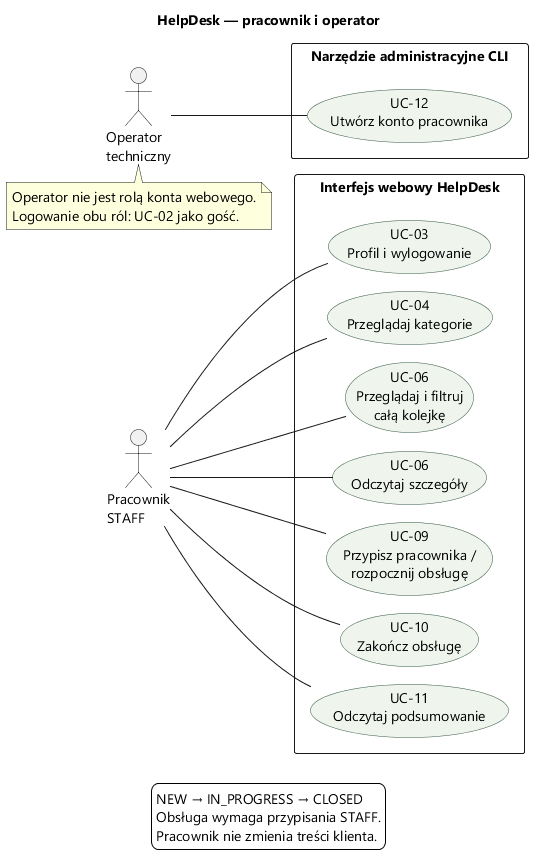

The diagram above was rendered by PlantUML. Its source (embedded in the PNG):
@startuml
!pragma layout smetana
left to right direction
skinparam defaultFontName Segoe UI
skinparam defaultFontSize 14
skinparam shadowing false
skinparam backgroundColor white
skinparam usecaseBackgroundColor #EFF5ED
skinparam usecaseBorderColor #315642
title HelpDesk — pracownik i operator
actor "Pracownik\nSTAFF" as Staff
actor "Operator\ntechniczny" as Operator
rectangle "Interfejs webowy HelpDesk" {
  usecase "UC-03\nProfil i wylogowanie" as Profile
  usecase "UC-04\nPrzeglądaj kategorie" as Categories
  usecase "UC-06\nPrzeglądaj i filtruj\ncałą kolejkę" as List
  usecase "UC-06\nOdczytaj szczegóły" as Detail
  usecase "UC-09\nPrzypisz pracownika /\nrozpocznij obsługę" as Start
  usecase "UC-10\nZakończ obsługę" as Close
  usecase "UC-11\nOdczytaj podsumowanie" as Summary
}
rectangle "Narzędzie administracyjne CLI" {
  usecase "UC-12\nUtwórz konto pracownika" as CreateStaff
}
Staff -- Profile
Staff -- Categories
Staff -- List
Staff -- Detail
Staff -- Start
Staff -- Close
Staff -- Summary
Operator -- CreateStaff
legend bottom
  NEW → IN_PROGRESS → CLOSED
  Obsługa wymaga przypisania STAFF.
  Pracownik nie zmienia treści klienta.
endlegend
note bottom of Operator
  Operator nie jest rolą konta webowego.
  Logowanie obu ról: UC-02 jako gość.
end note
@enduml